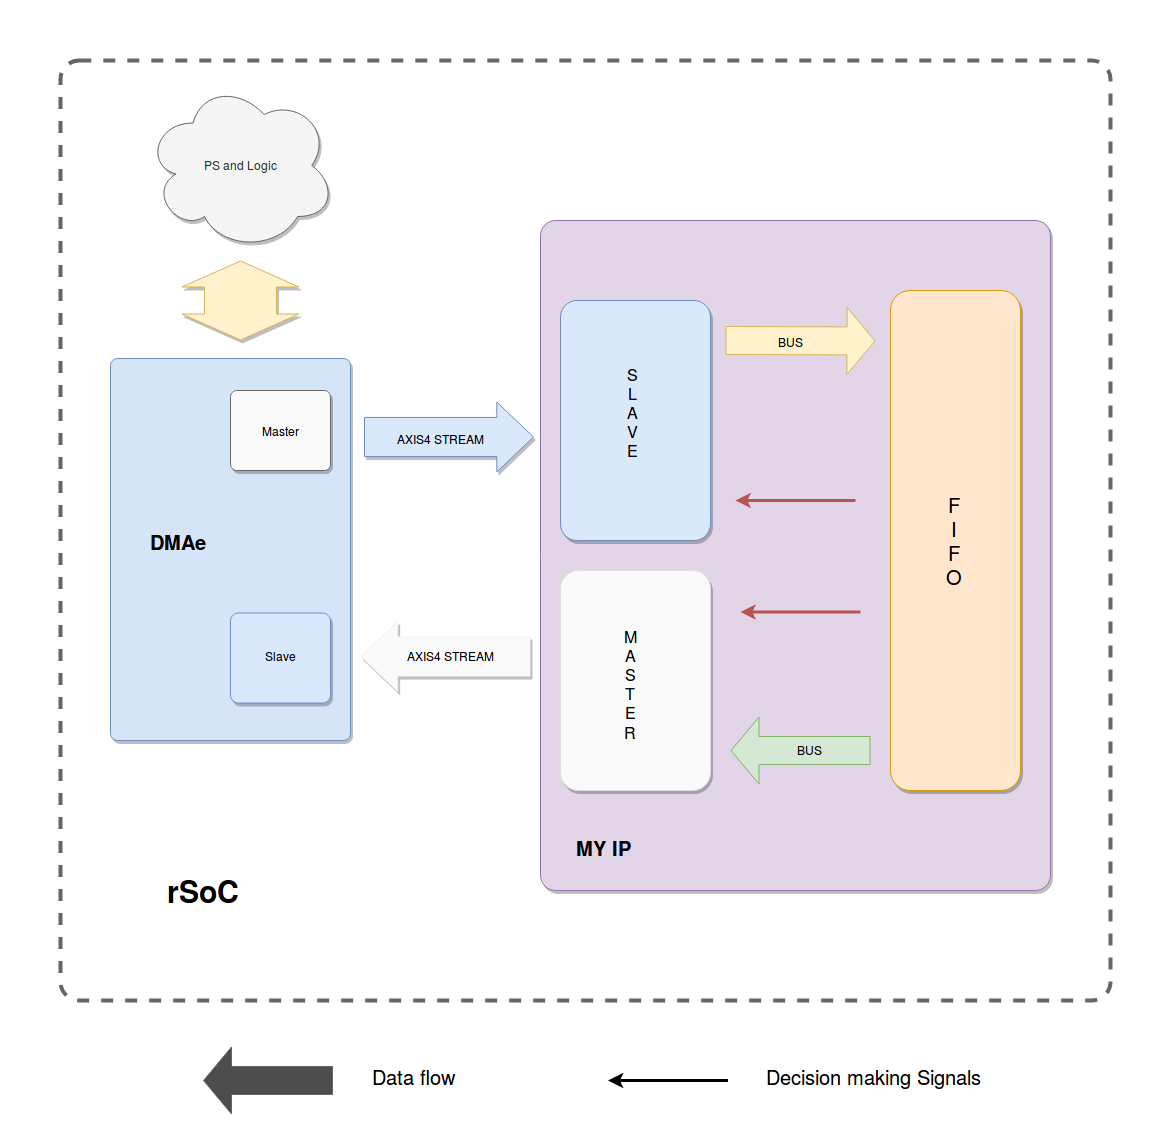

The diagram above was exported from draw.io. Its source (the exported page's mxGraphModel, read from the mxfile embedded in the PNG):
<mxGraphModel dx="2393" dy="2025" grid="1" gridSize="10" guides="1" tooltips="1" connect="1" arrows="1" fold="1" page="1" pageScale="1" pageWidth="850" pageHeight="1100" math="0" shadow="0">
  <root>
    <mxCell id="0" />
    <mxCell id="1" parent="0" />
    <mxCell id="Lwko6zt1dme_svS_PfAa-1" value="" style="rounded=0;whiteSpace=wrap;html=1;strokeColor=none;" parent="1" vertex="1">
      <mxGeometry x="10" y="-210" width="1173" height="1129" as="geometry" />
    </mxCell>
    <mxCell id="_wxSskA8OERK2suxG6_4-1" value="" style="rounded=1;whiteSpace=wrap;html=1;dashed=1;strokeColor=#666666;strokeWidth=4;perimeterSpacing=3;shadow=0;arcSize=2;" parent="1" vertex="1">
      <mxGeometry x="70" y="-150" width="1050" height="940" as="geometry" />
    </mxCell>
    <mxCell id="Lwko6zt1dme_svS_PfAa-60" value="" style="rounded=1;whiteSpace=wrap;html=1;shadow=1;glass=0;comic=0;fillColor=#e1d5e7;strokeColor=#9673a6;arcSize=3;" parent="1" vertex="1">
      <mxGeometry x="550" y="10" width="510" height="670" as="geometry" />
    </mxCell>
    <mxCell id="Lwko6zt1dme_svS_PfAa-57" value="" style="rounded=1;whiteSpace=wrap;html=1;shadow=1;glass=0;comic=0;fillColor=#D6E4F7;strokeColor=#6c8ebf;arcSize=3;" parent="1" vertex="1">
      <mxGeometry x="120" y="148" width="240" height="382" as="geometry" />
    </mxCell>
    <mxCell id="Lwko6zt1dme_svS_PfAa-43" value="" style="shape=flexArrow;endArrow=classic;html=1;endWidth=29.583333333333336;endSize=11.891666666666667;width=39.16666666666667;fillColor=#dae8fc;strokeColor=#6c8ebf;shadow=1;" parent="1" edge="1">
      <mxGeometry width="50" height="50" relative="1" as="geometry">
        <mxPoint x="373.5" y="226.5" as="sourcePoint" />
        <mxPoint x="543.5" y="226.5" as="targetPoint" />
      </mxGeometry>
    </mxCell>
    <mxCell id="Lwko6zt1dme_svS_PfAa-5" value="" style="rounded=1;whiteSpace=wrap;html=1;fillColor=#dae8fc;strokeColor=#6c8ebf;glass=0;shadow=1;arcSize=11;flipV=0;direction=south;" parent="1" vertex="1">
      <mxGeometry x="570" y="90" width="150" height="240" as="geometry" />
    </mxCell>
    <mxCell id="Lwko6zt1dme_svS_PfAa-20" value="&lt;div style=&quot;font-size: 16px&quot;&gt;&lt;font style=&quot;font-size: 16px&quot;&gt;S&lt;/font&gt;&lt;/div&gt;&lt;div style=&quot;font-size: 16px&quot;&gt;&lt;font style=&quot;font-size: 16px&quot;&gt;L&lt;/font&gt;&lt;/div&gt;&lt;div style=&quot;font-size: 16px&quot;&gt;&lt;font style=&quot;font-size: 16px&quot;&gt;A&lt;/font&gt;&lt;/div&gt;&lt;div style=&quot;font-size: 16px&quot;&gt;&lt;font style=&quot;font-size: 16px&quot;&gt;V&lt;/font&gt;&lt;/div&gt;&lt;div style=&quot;font-size: 16px&quot;&gt;&lt;font style=&quot;font-size: 16px&quot;&gt;E&lt;br&gt;&lt;/font&gt;&lt;/div&gt;" style="text;html=1;strokeColor=none;fillColor=none;align=center;verticalAlign=middle;whiteSpace=wrap;rounded=0;shadow=1;glass=0;comic=0;" parent="1" vertex="1">
      <mxGeometry x="595" y="183" width="95" height="35" as="geometry" />
    </mxCell>
    <mxCell id="Lwko6zt1dme_svS_PfAa-45" value="AXIS4 STREAM" style="text;html=1;strokeColor=none;fillColor=none;align=center;verticalAlign=middle;whiteSpace=wrap;rounded=0;shadow=1;glass=0;comic=0;" parent="1" vertex="1">
      <mxGeometry x="400" y="217.5" width="100" height="20" as="geometry" />
    </mxCell>
    <mxCell id="Lwko6zt1dme_svS_PfAa-46" value="" style="rounded=1;whiteSpace=wrap;html=1;fillColor=#FAFAFA;strokeColor=#E0E0E0;glass=0;shadow=1;arcSize=12;flipV=0;direction=south;" parent="1" vertex="1">
      <mxGeometry x="570" y="360" width="150" height="220" as="geometry" />
    </mxCell>
    <mxCell id="Lwko6zt1dme_svS_PfAa-47" value="&lt;div style=&quot;font-size: 16px&quot;&gt;&lt;font style=&quot;font-size: 16px&quot;&gt;M&lt;/font&gt;&lt;/div&gt;&lt;div style=&quot;font-size: 16px&quot;&gt;&lt;font style=&quot;font-size: 16px&quot;&gt;A&lt;/font&gt;&lt;/div&gt;&lt;div style=&quot;font-size: 16px&quot;&gt;&lt;font style=&quot;font-size: 16px&quot;&gt;S&lt;/font&gt;&lt;/div&gt;&lt;div style=&quot;font-size: 16px&quot;&gt;&lt;font style=&quot;font-size: 16px&quot;&gt;T&lt;/font&gt;&lt;/div&gt;&lt;div style=&quot;font-size: 16px&quot;&gt;&lt;font style=&quot;font-size: 16px&quot;&gt;E&lt;/font&gt;&lt;/div&gt;&lt;div style=&quot;font-size: 16px&quot;&gt;&lt;font style=&quot;font-size: 16px&quot;&gt;R&lt;br&gt;&lt;/font&gt;&lt;/div&gt;" style="text;html=1;strokeColor=none;fillColor=none;align=center;verticalAlign=middle;whiteSpace=wrap;rounded=0;shadow=1;glass=0;comic=0;" parent="1" vertex="1">
      <mxGeometry x="620" y="455" width="40" height="35" as="geometry" />
    </mxCell>
    <mxCell id="Lwko6zt1dme_svS_PfAa-48" value="" style="shape=flexArrow;endArrow=classic;html=1;endWidth=29.583333333333336;endSize=11.891666666666667;width=39.16666666666667;shadow=1;strokeColor=#F2F2F2;fillColor=#FAFAFA;" parent="1" edge="1">
      <mxGeometry width="50" height="50" relative="1" as="geometry">
        <mxPoint x="540" y="446" as="sourcePoint" />
        <mxPoint x="370" y="446" as="targetPoint" />
      </mxGeometry>
    </mxCell>
    <mxCell id="Lwko6zt1dme_svS_PfAa-49" value="AXIS4 STREAM" style="text;html=1;strokeColor=none;fillColor=none;align=center;verticalAlign=middle;whiteSpace=wrap;rounded=0;shadow=1;glass=0;comic=0;" parent="1" vertex="1">
      <mxGeometry x="410" y="435" width="100" height="20" as="geometry" />
    </mxCell>
    <mxCell id="Lwko6zt1dme_svS_PfAa-52" value="" style="rounded=1;whiteSpace=wrap;html=1;fillColor=#FAFAFA;strokeColor=#666666;glass=0;shadow=1;arcSize=8;flipV=0;direction=south;fontColor=#333333;" parent="1" vertex="1">
      <mxGeometry x="240" y="180" width="100" height="80" as="geometry" />
    </mxCell>
    <mxCell id="Lwko6zt1dme_svS_PfAa-53" value="Master" style="text;html=1;strokeColor=none;fillColor=none;align=center;verticalAlign=middle;whiteSpace=wrap;rounded=0;shadow=1;glass=0;comic=0;" parent="1" vertex="1">
      <mxGeometry x="270" y="202.5" width="40" height="35" as="geometry" />
    </mxCell>
    <mxCell id="Lwko6zt1dme_svS_PfAa-54" value="" style="rounded=1;whiteSpace=wrap;html=1;fillColor=#dae8fc;strokeColor=#6c8ebf;glass=0;shadow=1;arcSize=9;flipV=0;direction=south;" parent="1" vertex="1">
      <mxGeometry x="240" y="402.5" width="100" height="90" as="geometry" />
    </mxCell>
    <mxCell id="Lwko6zt1dme_svS_PfAa-55" value="Slave" style="text;html=1;strokeColor=none;fillColor=none;align=center;verticalAlign=middle;whiteSpace=wrap;rounded=0;shadow=1;glass=0;comic=0;" parent="1" vertex="1">
      <mxGeometry x="270" y="427.5" width="40" height="35" as="geometry" />
    </mxCell>
    <mxCell id="Lwko6zt1dme_svS_PfAa-59" value="&lt;font style=&quot;font-size: 20px&quot;&gt;&lt;b&gt;DMAe&lt;/b&gt;&lt;/font&gt;" style="text;html=1;strokeColor=none;fillColor=none;align=center;verticalAlign=middle;whiteSpace=wrap;rounded=0;shadow=1;glass=0;comic=0;" parent="1" vertex="1">
      <mxGeometry x="145" y="315" width="85" height="31" as="geometry" />
    </mxCell>
    <mxCell id="Lwko6zt1dme_svS_PfAa-61" value="&lt;div style=&quot;font-size: 20px&quot;&gt;&lt;font style=&quot;font-size: 20px&quot;&gt;F&lt;/font&gt;&lt;/div&gt;&lt;div style=&quot;font-size: 20px&quot;&gt;&lt;font style=&quot;font-size: 20px&quot;&gt;I&lt;/font&gt;&lt;/div&gt;&lt;div style=&quot;font-size: 20px&quot;&gt;&lt;font style=&quot;font-size: 20px&quot;&gt;F&lt;/font&gt;&lt;/div&gt;&lt;div style=&quot;font-size: 20px&quot;&gt;&lt;font style=&quot;font-size: 20px&quot;&gt;O&lt;br&gt;&lt;/font&gt;&lt;/div&gt;" style="rounded=1;whiteSpace=wrap;html=1;shadow=1;glass=0;comic=0;strokeColor=#d79b00;fillColor=#ffe6cc;" parent="1" vertex="1">
      <mxGeometry x="900" y="80" width="130" height="500" as="geometry" />
    </mxCell>
    <mxCell id="Lwko6zt1dme_svS_PfAa-63" value="PS and Logic" style="ellipse;shape=cloud;whiteSpace=wrap;html=1;rounded=1;shadow=1;glass=0;comic=0;strokeColor=#666666;fillColor=#f5f5f5;fontColor=#333333;" parent="1" vertex="1">
      <mxGeometry x="155" y="-130" width="190" height="170" as="geometry" />
    </mxCell>
    <mxCell id="Lwko6zt1dme_svS_PfAa-64" value="" style="shape=flexArrow;endArrow=classic;startArrow=classic;html=1;shadow=1;endWidth=44;endSize=8.33;startWidth=44;startSize=8.33;width=72;fillColor=#fff2cc;strokeColor=#d6b656;" parent="1" edge="1">
      <mxGeometry width="50" height="50" relative="1" as="geometry">
        <mxPoint x="250" y="130" as="sourcePoint" />
        <mxPoint x="250" y="50" as="targetPoint" />
      </mxGeometry>
    </mxCell>
    <mxCell id="Lwko6zt1dme_svS_PfAa-65" value="&lt;font style=&quot;font-size: 20px&quot;&gt;&lt;b&gt;MY IP&lt;/b&gt;&lt;/font&gt;" style="text;html=1;strokeColor=none;fillColor=none;align=center;verticalAlign=middle;whiteSpace=wrap;rounded=0;shadow=1;glass=0;comic=0;" parent="1" vertex="1">
      <mxGeometry x="570" y="621" width="85" height="31" as="geometry" />
    </mxCell>
    <mxCell id="_wxSskA8OERK2suxG6_4-3" value="&lt;b&gt;&lt;font style=&quot;font-size: 30px&quot;&gt;rSoC&lt;/font&gt;&lt;/b&gt;" style="text;html=1;strokeColor=none;fillColor=none;align=center;verticalAlign=middle;whiteSpace=wrap;rounded=0;shadow=0;dashed=1;" parent="1" vertex="1">
      <mxGeometry x="135" y="645" width="155" height="70" as="geometry" />
    </mxCell>
    <mxCell id="gWZejeWMK7SIgfZ7H_wt-2" value="" style="shape=flexArrow;endArrow=classic;html=1;endWidth=38;endSize=9;width=28;fillColor=#fff2cc;strokeColor=#d6b656;" edge="1" parent="1">
      <mxGeometry width="50" height="50" relative="1" as="geometry">
        <mxPoint x="735" y="130" as="sourcePoint" />
        <mxPoint x="885" y="130.5" as="targetPoint" />
      </mxGeometry>
    </mxCell>
    <mxCell id="gWZejeWMK7SIgfZ7H_wt-18" value="BUS" style="text;html=1;resizable=0;points=[];align=center;verticalAlign=middle;labelBackgroundColor=none;" vertex="1" connectable="0" parent="gWZejeWMK7SIgfZ7H_wt-2">
      <mxGeometry x="-0.1557" y="3" relative="1" as="geometry">
        <mxPoint x="1.5" y="3" as="offset" />
      </mxGeometry>
    </mxCell>
    <mxCell id="gWZejeWMK7SIgfZ7H_wt-3" value="" style="shape=flexArrow;endArrow=classic;html=1;endWidth=38;endSize=9;width=28;fillColor=#d5e8d4;strokeColor=#82b366;" edge="1" parent="1">
      <mxGeometry width="50" height="50" relative="1" as="geometry">
        <mxPoint x="880" y="540" as="sourcePoint" />
        <mxPoint x="740" y="540" as="targetPoint" />
      </mxGeometry>
    </mxCell>
    <mxCell id="gWZejeWMK7SIgfZ7H_wt-5" value="" style="endArrow=classic;html=1;strokeWidth=3;fillColor=#f8cecc;strokeColor=#b85450;" edge="1" parent="1">
      <mxGeometry width="50" height="50" relative="1" as="geometry">
        <mxPoint x="865" y="290" as="sourcePoint" />
        <mxPoint x="745" y="290" as="targetPoint" />
      </mxGeometry>
    </mxCell>
    <mxCell id="gWZejeWMK7SIgfZ7H_wt-6" value="" style="endArrow=classic;html=1;strokeWidth=3;fillColor=#f8cecc;strokeColor=#b85450;" edge="1" parent="1">
      <mxGeometry width="50" height="50" relative="1" as="geometry">
        <mxPoint x="870" y="401.5" as="sourcePoint" />
        <mxPoint x="750" y="401.5" as="targetPoint" />
      </mxGeometry>
    </mxCell>
    <mxCell id="gWZejeWMK7SIgfZ7H_wt-8" value="" style="endArrow=classic;html=1;strokeWidth=3;fillColor=#f8cecc;strokeColor=#000000;" edge="1" parent="1">
      <mxGeometry width="50" height="50" relative="1" as="geometry">
        <mxPoint x="737.5" y="870" as="sourcePoint" />
        <mxPoint x="617.5" y="870" as="targetPoint" />
      </mxGeometry>
    </mxCell>
    <mxCell id="gWZejeWMK7SIgfZ7H_wt-9" value="" style="shape=flexArrow;endArrow=classic;html=1;endWidth=38;endSize=9;width=28;fillColor=#4D4D4D;strokeColor=#666666;" edge="1" parent="1">
      <mxGeometry width="50" height="50" relative="1" as="geometry">
        <mxPoint x="342.5" y="870" as="sourcePoint" />
        <mxPoint x="212.5" y="870" as="targetPoint" />
      </mxGeometry>
    </mxCell>
    <mxCell id="gWZejeWMK7SIgfZ7H_wt-10" value="&lt;font style=&quot;font-size: 20px&quot;&gt;Data flow&lt;/font&gt;" style="text;html=1;strokeColor=none;fillColor=none;align=center;verticalAlign=middle;whiteSpace=wrap;rounded=0;glass=0;" vertex="1" parent="1">
      <mxGeometry x="372.5" y="850" width="100" height="30" as="geometry" />
    </mxCell>
    <mxCell id="gWZejeWMK7SIgfZ7H_wt-11" value="&lt;font style=&quot;font-size: 20px&quot;&gt;Decision making Signals&lt;/font&gt;" style="text;html=1;strokeColor=none;fillColor=none;align=center;verticalAlign=middle;whiteSpace=wrap;rounded=0;glass=0;" vertex="1" parent="1">
      <mxGeometry x="757.5" y="850" width="250" height="30" as="geometry" />
    </mxCell>
    <mxCell id="gWZejeWMK7SIgfZ7H_wt-19" value="BUS" style="text;html=1;resizable=0;points=[];align=center;verticalAlign=middle;labelBackgroundColor=none;" vertex="1" connectable="0" parent="1">
      <mxGeometry x="817.8429814288584" y="535.2111266048089" as="geometry">
        <mxPoint x="1.5" y="3" as="offset" />
      </mxGeometry>
    </mxCell>
  </root>
</mxGraphModel>